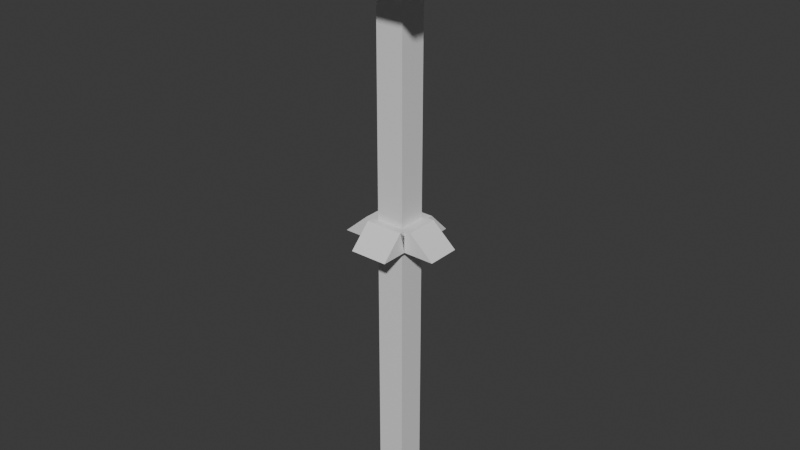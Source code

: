 # Source: four_leg_platform.blend  (saved by Blender 4.2.66; exported with 4.5.12 LTS)
import bpy
from mathutils import Matrix  # noqa: F401  (used for matrix-valued properties, if any)

bpy.ops.wm.read_factory_settings(use_empty=True)
scene = bpy.context.scene
scene.name = 'Scene'

# ---- collections
col_collection = bpy.data.collections.new('Collection'); scene.collection.children.link(col_collection)

# ---- materials (node trees are filled in below, after node groups)
mat_material = bpy.data.materials.new('Material')
mat_material.alpha_threshold = 0.0
mat_material.roughness = 0.5
mat_material.line_color = (0.0, 0.0, 0.0, 1.0)

# ---- material node trees
mat_material.use_nodes = True; mat_material.node_tree.nodes.clear()
_N = mat_material.node_tree.nodes; _L = mat_material.node_tree.links
n0 = _N.new('ShaderNodeOutputMaterial'); n0.name = 'Material Output'; n0.location = (300, 300)
n1 = _N.new('ShaderNodeBsdfPrincipled'); n1.name = 'Principled BSDF'; n1.location = (10, 300)
n1.inputs[3].default_value = 1.45
_L.new(n1.outputs[0], n0.inputs[0])
n0.is_active_output = True

# ---- world
world_world = bpy.data.worlds.new('World'); scene.world = world_world
world_world.use_nodes = True; world_world.node_tree.nodes.clear()
_N = world_world.node_tree.nodes; _L = world_world.node_tree.links
n0 = _N.new('ShaderNodeOutputWorld'); n0.name = 'World Output'; n0.location = (300, 300)
n1 = _N.new('ShaderNodeBackground'); n1.name = 'Background'; n1.location = (10, 300)
n1.inputs[0].default_value = (0.05088, 0.05088, 0.05088, 1.0)
_L.new(n1.outputs[0], n0.inputs[0])
n0.is_active_output = True
world_world.color = (0.05088, 0.05088, 0.05088)
world_world.sun_shadow_jitter_overblur = 0.0

# ---- meshes
me_cube_001 = bpy.data.meshes.new('Cube.001')
me_cube_001.from_pydata([(1.0, 1.0, 1.0), (1.0, 1.0, -1.0), (1.0, -1.0, 1.0), (1.0, -1.0, -1.0), (-1.0, 1.0, 1.0), (-1.0, 1.0, -1.0), (-1.0, -1.0, 1.0), (-1.0, -1.0, -1.0)], [], [(0, 4, 6, 2), (3, 2, 6, 7), (7, 6, 4, 5), (5, 1, 3, 7), (1, 0, 2, 3), (5, 4, 0, 1)])
_uv = me_cube_001.uv_layers.new(name='UVMap')
_uv.uv.foreach_set('vector', [0.625, 0.5, 0.875, 0.5, 0.875, 0.75, 0.625, 0.75, 0.375, 0.75, 0.625, 0.75, 0.625, 1.0, 0.375, 1.0, 0.375, 0.0, 0.625, 0.0, 0.625, 0.25, 0.375, 0.25, 0.125, 0.5, 0.375, 0.5, 0.375, 0.75, 0.125, 0.75, 0.375, 0.5, 0.625, 0.5, 0.625, 0.75, 0.375, 0.75, 0.375, 0.25, 0.625, 0.25, 0.625, 0.5, 0.375, 0.5])
me_cube_001.materials.append(mat_material)
me_cube_001.use_mirror_vertex_groups = False
me_cube_001.update()
me_cube_004 = bpy.data.meshes.new('Cube.004')
me_cube_004.from_pydata([(-1.0, -1.0, -1.0), (-1.0, -1.0, 1.0), (-1.0, 1.0, -1.0), (-1.0, 1.0, 1.0), (1.0, -1.0, -1.0), (1.0, -1.0, 1.0), (1.0, 1.0, -1.0), (1.0, 1.0, 1.0)], [], [(0, 1, 3, 2), (2, 3, 7, 6), (6, 7, 5, 4), (4, 5, 1, 0), (2, 6, 4, 0), (7, 3, 1, 5)])
_uv = me_cube_004.uv_layers.new(name='UVMap')
_uv.uv.foreach_set('vector', [0.375, 0.0, 0.625, 0.0, 0.625, 0.25, 0.375, 0.25, 0.375, 0.25, 0.625, 0.25, 0.625, 0.5, 0.375, 0.5, 0.375, 0.5, 0.625, 0.5, 0.625, 0.75, 0.375, 0.75, 0.375, 0.75, 0.625, 0.75, 0.625, 1.0, 0.375, 1.0, 0.125, 0.5, 0.375, 0.5, 0.375, 0.75, 0.125, 0.75, 0.625, 0.5, 0.875, 0.5, 0.875, 0.75, 0.625, 0.75])
me_cube_004.update()
me_cube_012 = bpy.data.meshes.new('Cube.012')
me_cube_012.from_pydata([(-1.0, -1.0, -1.0), (-0.3782, 2.644, -0.3782), (-1.0, 1.0, -1.0), (0.3782, 2.644, 0.3782), (1.0, -1.0, 1.0), (-0.3782, -2.644, -0.3782), (1.0, 1.0, 1.0), (0.3782, -2.644, 0.3782), (0.01014, -1.0, 1.0), (-0.8731, -1.335, 0.1167), (-1.0, -1.0, -0.01014), (-0.8731, 1.335, 0.1167), (-1.0, 1.0, -0.01014), (-0.1167, 1.335, 0.8731), (0.01014, 1.0, 1.0), (-0.1167, -1.335, 0.8731), (-0.05692, 1.0, -0.05692), (0.3782, 1.0, 0.3782), (0.3782, -1.0, 0.3782), (0.05692, -1.0, 0.05692), (-0.3782, 1.0, -0.3782), (-0.8731, 1.0, 0.1167), (-0.1167, 1.0, 0.8731), (-0.8731, 0.9583, 0.1167), (-0.8731, -1.0, 0.1167), (-0.556, -1.0, 0.4339), (-0.3782, -1.0, -0.3782), (-0.1167, -1.0, 0.8731)], [], [(6, 14, 8, 4), (17, 6, 4, 18), (19, 0, 2, 16), (16, 2, 12, 14, 6, 17, 22, 21, 20), (0, 10, 12, 2), (8, 14, 12, 10, 24, 23, 25), (18, 4, 8, 25, 27), (24, 10, 0, 19, 26), (7, 15, 9, 5), (1, 3, 7, 5, 26, 19, 16, 20), (15, 7, 3, 13, 22, 17, 18, 27), (1, 11, 13, 3), (22, 13, 11, 21), (23, 9, 15, 27, 25), (5, 9, 23, 24, 26), (11, 1, 20, 21)])
_uv = me_cube_012.uv_layers.new(name='UVMap')
_uv.uv.foreach_set('vector', [0.625, 0.5, 0.7487, 0.5, 0.7487, 0.75, 0.625, 0.75, 0.5473, 0.4223, 0.625, 0.5, 0.625, 0.75, 0.5473, 0.8277, 0.5071, 0.8679, 0.375, 1.0, 0.375, 0.25, 0.4929, 0.3679, 0.4929, 0.3679, 0.375, 0.25, 0.4987, 0.25, 0.625, 0.3763, 0.625, 0.5, 0.5473, 0.4223, 0.6091, 0.3604, 0.5146, 0.2659, 0.4527, 0.3277, 0.375, 0.0, 0.4987, 0.0, 0.4987, 0.25, 0.375, 0.25, 0.625, 0.0, 0.625, 0.25, 0.4987, 0.25, 0.4987, 0.0, 0.5146, 0.0, 0.5146, 0.2448, 0.5542, 0.0, 0.5473, 0.8277, 0.625, 0.75, 0.625, 0.8737, 0.5542, 0.9445, 0.6091, 0.8896, 0.5146, 0.9841, 0.4987, 1.0, 0.375, 1.0, 0.5071, 0.8679, 0.4527, 0.9223, 0.625, 0.5, 0.7487, 0.5, 0.7487, 0.75, 0.625, 0.75, 0.375, 1.0, 0.375, 0.25, 0.625, 0.5, 0.625, 0.75, 0.5473, 0.8277, 0.5473, 0.5948, 0.4527, 0.67, 0.4527, 0.9223, 0.625, 0.3763, 0.625, 0.5, 0.625, 0.5, 0.625, 0.3763, 0.625, 0.3763, 0.625, 0.5, 0.625, 0.5, 0.625, 0.3763, 0.375, 0.0, 0.4987, 0.0, 0.4987, 0.25, 0.375, 0.25, 0.5146, 0.25, 0.4987, 0.25, 0.4987, 0.0, 0.5146, 0.0, 0.5166, 0.0, 0.625, 0.0, 0.625, 0.25, 0.6091, 0.25, 0.6091, 0.1048, 0.375, 1.0, 0.4987, 1.0, 0.4987, 1.0, 0.4987, 1.0, 0.375, 1.0, 0.4987, 1.0, 0.375, 1.0, 0.375, 1.0, 0.4987, 1.0])
me_cube_012.update()
me_cube_013 = bpy.data.meshes.new('Cube.013')
me_cube_013.from_pydata([(-1.0, -1.0, -1.0), (-0.3782, 2.644, -0.3782), (-1.0, 1.0, -1.0), (0.3782, 2.644, 0.3782), (1.0, -1.0, 1.0), (-0.3782, -2.644, -0.3782), (1.0, 1.0, 1.0), (0.3782, -2.644, 0.3782), (0.01014, -1.0, 1.0), (-0.8731, -1.335, 0.1167), (-1.0, -1.0, -0.01014), (-0.8731, 1.335, 0.1167), (-1.0, 1.0, -0.01014), (-0.1167, 1.335, 0.8731), (0.01014, 1.0, 1.0), (-0.1167, -1.335, 0.8731), (-0.05692, 1.0, -0.05692), (0.3782, 1.0, 0.3782), (0.3782, -1.0, 0.3782), (0.05692, -1.0, 0.05692), (-0.3782, 1.0, -0.3782), (-0.8731, 1.0, 0.1167), (-0.1167, 1.0, 0.8731), (-0.8731, 0.9583, 0.1167), (-0.8731, -1.0, 0.1167), (-0.556, -1.0, 0.4339), (-0.3782, -1.0, -0.3782), (-0.1167, -1.0, 0.8731)], [], [(6, 14, 8, 4), (17, 6, 4, 18), (19, 0, 2, 16), (16, 2, 12, 14, 6, 17, 22, 21, 20), (0, 10, 12, 2), (8, 14, 12, 10, 24, 23, 25), (18, 4, 8, 25, 27), (24, 10, 0, 19, 26), (7, 15, 9, 5), (1, 3, 7, 5, 26, 19, 16, 20), (15, 7, 3, 13, 22, 17, 18, 27), (1, 11, 13, 3), (22, 13, 11, 21), (23, 9, 15, 27, 25), (5, 9, 23, 24, 26), (11, 1, 20, 21)])
_uv = me_cube_013.uv_layers.new(name='UVMap')
_uv.uv.foreach_set('vector', [0.625, 0.5, 0.7487, 0.5, 0.7487, 0.75, 0.625, 0.75, 0.5473, 0.4223, 0.625, 0.5, 0.625, 0.75, 0.5473, 0.8277, 0.5071, 0.8679, 0.375, 1.0, 0.375, 0.25, 0.4929, 0.3679, 0.4929, 0.3679, 0.375, 0.25, 0.4987, 0.25, 0.625, 0.3763, 0.625, 0.5, 0.5473, 0.4223, 0.6091, 0.3604, 0.5146, 0.2659, 0.4527, 0.3277, 0.375, 0.0, 0.4987, 0.0, 0.4987, 0.25, 0.375, 0.25, 0.625, 0.0, 0.625, 0.25, 0.4987, 0.25, 0.4987, 0.0, 0.5146, 0.0, 0.5146, 0.2448, 0.5542, 0.0, 0.5473, 0.8277, 0.625, 0.75, 0.625, 0.8737, 0.5542, 0.9445, 0.6091, 0.8896, 0.5146, 0.9841, 0.4987, 1.0, 0.375, 1.0, 0.5071, 0.8679, 0.4527, 0.9223, 0.625, 0.5, 0.7487, 0.5, 0.7487, 0.75, 0.625, 0.75, 0.375, 1.0, 0.375, 0.25, 0.625, 0.5, 0.625, 0.75, 0.5473, 0.8277, 0.5473, 0.5948, 0.4527, 0.67, 0.4527, 0.9223, 0.625, 0.3763, 0.625, 0.5, 0.625, 0.5, 0.625, 0.3763, 0.625, 0.3763, 0.625, 0.5, 0.625, 0.5, 0.625, 0.3763, 0.375, 0.0, 0.4987, 0.0, 0.4987, 0.25, 0.375, 0.25, 0.5146, 0.25, 0.4987, 0.25, 0.4987, 0.0, 0.5146, 0.0, 0.5166, 0.0, 0.625, 0.0, 0.625, 0.25, 0.6091, 0.25, 0.6091, 0.1048, 0.375, 1.0, 0.4987, 1.0, 0.4987, 1.0, 0.4987, 1.0, 0.375, 1.0, 0.4987, 1.0, 0.375, 1.0, 0.375, 1.0, 0.4987, 1.0])
me_cube_013.update()

# ---- objects
ob_cube_001 = bpy.data.objects.new('Cube.001', me_cube_001)
ob_cube = bpy.data.objects.new('Cube', me_cube_004)
ob_cube_003 = bpy.data.objects.new('Cube.003', me_cube_012)
ob_cube_002 = bpy.data.objects.new('Cube.002', me_cube_013)

# ---- transforms, parenting, visibility, modifiers, constraints
ob_cube_001.location = (0.0, 0.0, 0.0)
ob_cube_001.scale = (1.0, 1.0, 20.0)
ob_cube_001.lock_rotations_4d = False
ob_cube_001.empty_display_type = 'ARROWS'
ob_cube_001.lineart.crease_threshold = 0.0
ob_cube.location = (0.0, 0.0, 20.0)
ob_cube.scale = (5.0, 5.0, 1.0)
ob_cube_003.location = (0.0, 0.0, 0.0)
ob_cube_003.rotation_euler = (0.0, 0.7854, 1.571)
ob_cube_003.scale = (2.236, 1.364, 2.236)
ob_cube_002.location = (0.0, 0.0, 19.0)
ob_cube_002.rotation_euler = (-5.404e-15, -2.356, 1.571)
ob_cube_002.scale = (2.236, 1.364, 2.236)

# ---- collection membership
col_collection.objects.link(ob_cube_001)
col_collection.objects.link(ob_cube)
col_collection.objects.link(ob_cube_003)
col_collection.objects.link(ob_cube_002)

# ---- scene / render settings (as saved in the file)
scene.frame_start = 1; scene.frame_end = 250; scene.frame_set(1)
scene.render.engine = 'BLENDER_EEVEE_NEXT'
bpy.context.view_layer.update()

# ---- added for rendering (the .blend has no active camera and no usable light): camera, sun
cam_auto = bpy.data.cameras.new('AutoCamera')
cam_auto.lens = 50.0
cam_auto.sensor_width = 36.0
cam_auto.clip_end = 1000.0
ob_auto_camera = bpy.data.objects.new('AutoCamera', cam_auto)
scene.collection.objects.link(ob_auto_camera)
ob_auto_camera.location = (41.1459, -49.3751, 33.9981)
ob_auto_camera.rotation_euler = (1.09748, -7.21219e-08, 0.694738)
scene.camera = ob_auto_camera
light_auto_sun = bpy.data.lights.new('AutoSun', 'SUN')
light_auto_sun.energy = 3.0
light_auto_sun.angle = 0.0523599
ob_auto_sun = bpy.data.objects.new('AutoSun', light_auto_sun)
scene.collection.objects.link(ob_auto_sun)
ob_auto_sun.rotation_euler = (0.872665, 0.174533, 0.523599)
bpy.context.view_layer.update()
